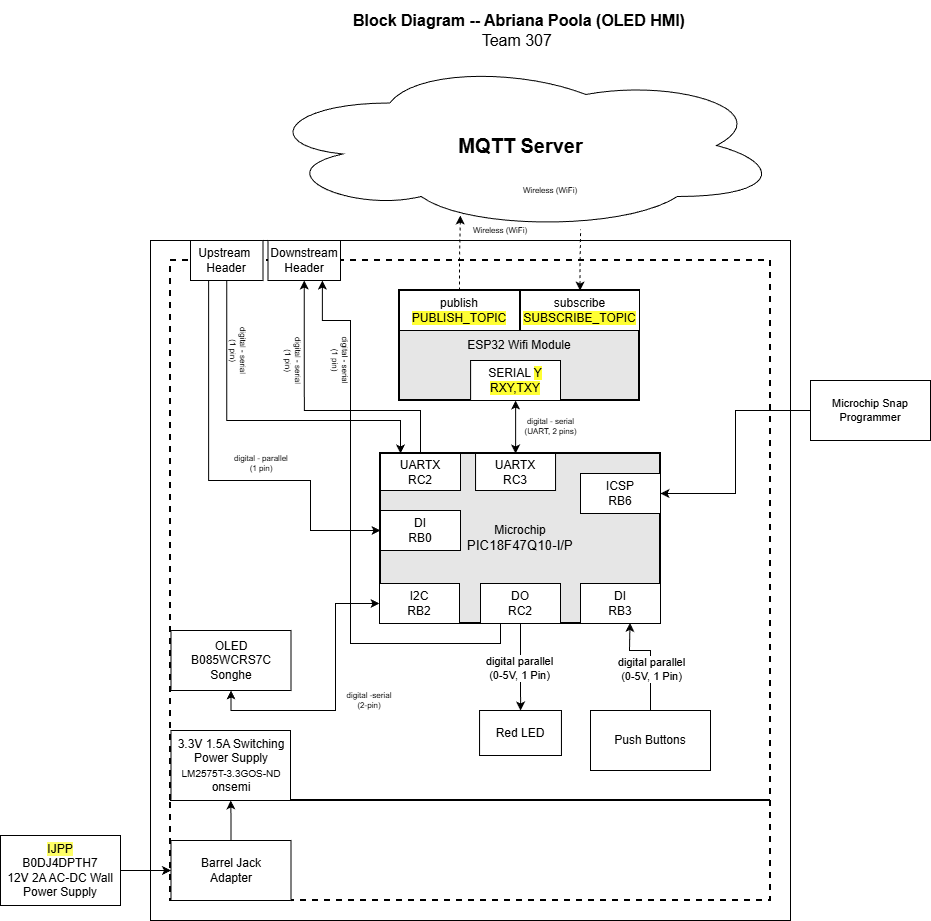

The diagram above was exported from draw.io. Its source (the exported page's mxGraphModel, read from the mxfile embedded in the PNG):
<mxGraphModel dx="1315" dy="566" grid="1" gridSize="10" guides="1" tooltips="1" connect="1" arrows="1" fold="1" page="1" pageScale="1" pageWidth="850" pageHeight="1100" math="0" shadow="0">
  <root>
    <mxCell id="0" />
    <mxCell id="1" parent="0" />
    <mxCell id="gVnejzq7IDFiMzMC3mBO-1" parent="1" style="rounded=0;whiteSpace=wrap;html=1;fontSize=16;fillColor=none;" value="" vertex="1">
      <mxGeometry height="680" width="640" x="20" y="390" as="geometry" />
    </mxCell>
    <mxCell id="gVnejzq7IDFiMzMC3mBO-2" parent="1" style="rounded=0;whiteSpace=wrap;html=1;fillColor=none;dashed=1;strokeWidth=2;" value="" vertex="1">
      <mxGeometry height="540" width="600" x="40" y="410" as="geometry" />
    </mxCell>
    <mxCell id="gVnejzq7IDFiMzMC3mBO-3" parent="1" style="rounded=0;whiteSpace=wrap;html=1;fillColor=none;dashed=1;strokeWidth=2;" value="" vertex="1">
      <mxGeometry height="100" width="600" x="40" y="950" as="geometry" />
    </mxCell>
    <mxCell id="gVnejzq7IDFiMzMC3mBO-4" parent="1" style="ellipse;shape=cloud;whiteSpace=wrap;html=1;" value="&lt;b&gt;&lt;font style=&quot;font-size: 20px&quot;&gt;MQTT Server&lt;/font&gt;&lt;/b&gt;" vertex="1">
      <mxGeometry height="170" width="523" x="128.5" y="210" as="geometry" />
    </mxCell>
    <mxCell id="gVnejzq7IDFiMzMC3mBO-10" edge="1" parent="1" source="gVnejzq7IDFiMzMC3mBO-49" style="edgeStyle=orthogonalEdgeStyle;rounded=0;sketch=0;orthogonalLoop=1;jettySize=auto;html=1;entryX=0;entryY=0.5;entryDx=0;entryDy=0;startArrow=none;startFill=0;strokeWidth=1;exitX=0.25;exitY=1;exitDx=0;exitDy=0;" target="gVnejzq7IDFiMzMC3mBO-32">
      <mxGeometry as="geometry">
        <Array as="points">
          <mxPoint x="78" y="630" />
          <mxPoint x="180" y="630" />
          <mxPoint x="180" y="680" />
        </Array>
        <mxPoint x="160.5" y="620" as="sourcePoint" />
      </mxGeometry>
    </mxCell>
    <mxCell id="gVnejzq7IDFiMzMC3mBO-11" parent="1" style="text;html=1;strokeColor=none;fillColor=none;align=center;verticalAlign=middle;whiteSpace=wrap;rounded=0;fontSize=8;rotation=0;" value="&lt;div style=&quot;font-size: 8px&quot;&gt;digital - parallel&lt;/div&gt;&lt;div style=&quot;font-size: 8px&quot;&gt;(1 pin)&lt;br&gt;&lt;/div&gt;" vertex="1">
      <mxGeometry height="20" width="60" x="100.5" y="603" as="geometry" />
    </mxCell>
    <mxCell id="gVnejzq7IDFiMzMC3mBO-12" parent="1" style="text;html=1;strokeColor=none;fillColor=none;align=center;verticalAlign=middle;whiteSpace=wrap;rounded=0;fontSize=8;rotation=0;" value="&lt;div&gt;digital -serial&lt;/div&gt;(2-pin)" vertex="1">
      <mxGeometry height="20" width="60" x="209" y="840" as="geometry" />
    </mxCell>
    <mxCell id="gVnejzq7IDFiMzMC3mBO-14" parent="1" style="rounded=0;whiteSpace=wrap;html=1;" value="3.3V 1.5A Switching Power Supply&lt;br&gt;&lt;div&gt;&lt;font style=&quot;font-size: 10px;&quot;&gt;LM2575T-3.3GOS-ND&lt;/font&gt;&lt;/div&gt;&lt;div&gt;onsemi&lt;/div&gt;" vertex="1">
      <mxGeometry height="70" width="119.5" x="40.5" y="880" as="geometry" />
    </mxCell>
    <mxCell id="gVnejzq7IDFiMzMC3mBO-15" edge="1" parent="1" source="gVnejzq7IDFiMzMC3mBO-27" style="edgeStyle=orthogonalEdgeStyle;rounded=0;orthogonalLoop=1;jettySize=auto;html=1;fontSize=8;startArrow=classic;startFill=1;" target="gVnejzq7IDFiMzMC3mBO-37" value="&lt;div style=&quot;font-size: 8px;&quot;&gt;digital - serial&lt;br style=&quot;font-size: 8px;&quot;&gt;(UART, 2 pins)&lt;/div&gt;">
      <mxGeometry relative="1" x="-0.0013" y="-35" as="geometry">
        <mxPoint x="70" as="offset" />
      </mxGeometry>
    </mxCell>
    <mxCell id="gVnejzq7IDFiMzMC3mBO-16" edge="1" parent="1" source="gVnejzq7IDFiMzMC3mBO-29" style="edgeStyle=orthogonalEdgeStyle;rounded=0;orthogonalLoop=1;jettySize=auto;html=1;startArrow=classic;startFill=1;fontSize=8;entryX=0.615;entryY=0.994;entryDx=0;entryDy=0;entryPerimeter=0;endArrow=none;endFill=0;dashed=1;" target="gVnejzq7IDFiMzMC3mBO-4">
      <mxGeometry relative="1" as="geometry">
        <mxPoint x="510" y="330" as="targetPoint" />
      </mxGeometry>
    </mxCell>
    <mxCell id="gVnejzq7IDFiMzMC3mBO-17" edge="1" parent="1" source="gVnejzq7IDFiMzMC3mBO-28" style="edgeStyle=orthogonalEdgeStyle;rounded=0;orthogonalLoop=1;jettySize=auto;html=1;entryX=0.385;entryY=0.912;entryDx=0;entryDy=0;entryPerimeter=0;startArrow=none;startFill=0;fontSize=8;dashed=1;" target="gVnejzq7IDFiMzMC3mBO-4">
      <mxGeometry relative="1" as="geometry" />
    </mxCell>
    <mxCell id="gVnejzq7IDFiMzMC3mBO-18" parent="1" style="text;html=1;strokeColor=none;fillColor=none;align=center;verticalAlign=middle;whiteSpace=wrap;rounded=0;fontSize=16;" value="&lt;div style=&quot;font-size: 16px&quot;&gt;&lt;b style=&quot;font-size: 16px&quot;&gt;Block Diagram -- Abriana Poola (OLED HMI)&lt;br&gt;&lt;/b&gt;&lt;/div&gt;&lt;div style=&quot;font-size: 16px&quot;&gt;Team 307&amp;nbsp;&lt;br style=&quot;font-size: 16px&quot;&gt;&lt;/div&gt;" vertex="1">
      <mxGeometry height="60" width="660" x="59" y="150" as="geometry" />
    </mxCell>
    <mxCell id="gVnejzq7IDFiMzMC3mBO-19" edge="1" parent="1" source="gVnejzq7IDFiMzMC3mBO-20" style="edgeStyle=orthogonalEdgeStyle;rounded=0;orthogonalLoop=1;jettySize=auto;html=1;entryX=1;entryY=0.5;entryDx=0;entryDy=0;startArrow=none;startFill=0;endArrow=classic;fontSize=11;strokeWidth=1;sketch=0;" target="gVnejzq7IDFiMzMC3mBO-38">
      <mxGeometry relative="1" as="geometry" />
    </mxCell>
    <mxCell id="gVnejzq7IDFiMzMC3mBO-20" parent="1" style="rounded=0;whiteSpace=wrap;html=1;fontSize=11;" value="Microchip Snap Programmer" vertex="1">
      <mxGeometry height="60" width="120" x="680" y="530" as="geometry" />
    </mxCell>
    <mxCell id="gVnejzq7IDFiMzMC3mBO-22" parent="1" style="text;html=1;strokeColor=none;fillColor=none;align=center;verticalAlign=middle;whiteSpace=wrap;rounded=0;fontSize=8;rotation=0;" value="&lt;div style=&quot;font-size: 8px&quot;&gt;Wireless (WiFi)&lt;/div&gt;" vertex="1">
      <mxGeometry height="20" width="60" x="340.11" y="370" as="geometry" />
    </mxCell>
    <mxCell id="gVnejzq7IDFiMzMC3mBO-23" parent="1" style="text;html=1;strokeColor=none;fillColor=none;align=center;verticalAlign=middle;whiteSpace=wrap;rounded=0;fontSize=8;rotation=0;" value="&lt;div style=&quot;font-size: 8px&quot;&gt;Wireless (WiFi)&lt;/div&gt;" vertex="1">
      <mxGeometry height="20" width="60" x="390" y="330" as="geometry" />
    </mxCell>
    <mxCell id="gVnejzq7IDFiMzMC3mBO-26" parent="1" style="rounded=0;whiteSpace=wrap;html=1;strokeWidth=2;fillColor=#E6E6E6;" value="ESP32 Wifi Module" vertex="1">
      <mxGeometry height="110" width="240" x="269" y="440" as="geometry" />
    </mxCell>
    <mxCell id="gVnejzq7IDFiMzMC3mBO-27" parent="1" style="rounded=0;whiteSpace=wrap;html=1;" value="&lt;div&gt;SERIAL &lt;span&gt;&lt;span style=&quot;background-color: rgb(255, 255, 51);&quot;&gt;Y&lt;/span&gt;&lt;/span&gt;&lt;br&gt;&lt;/div&gt;&lt;span style=&quot;background-color: light-dark(#ffffff, var(--ge-dark-color, #121212));&quot;&gt;&lt;span style=&quot;background-color: rgb(255, 255, 51);&quot;&gt;RX&lt;span&gt;&lt;span&gt;Y&lt;/span&gt;&lt;/span&gt;,T&lt;span&gt;X&lt;span&gt;&lt;span&gt;Y&lt;/span&gt;&lt;/span&gt;&lt;/span&gt;&lt;/span&gt;&lt;/span&gt;" vertex="1">
      <mxGeometry height="40" width="89.89" x="340.11" y="510" as="geometry" />
    </mxCell>
    <mxCell id="gVnejzq7IDFiMzMC3mBO-28" parent="1" style="rounded=0;whiteSpace=wrap;html=1;" value="publish&lt;br&gt;&lt;span style=&quot;background-color: rgb(255, 255, 51);&quot;&gt;&lt;span style=&quot;background-color: light-dark(#ffffff, var(--ge-dark-color, #121212));&quot;&gt;&lt;span style=&quot;background-color: rgb(255, 255, 51);&quot;&gt;PUBLISH_TOPIC&lt;/span&gt;&lt;/span&gt;&lt;/span&gt;" vertex="1">
      <mxGeometry height="40" width="120" x="269" y="440" as="geometry" />
    </mxCell>
    <mxCell id="gVnejzq7IDFiMzMC3mBO-29" parent="1" style="rounded=0;whiteSpace=wrap;html=1;" value="subscribe&lt;br&gt;&lt;span style=&quot;background-color: light-dark(#ffffff, var(--ge-dark-color, #121212));&quot;&gt;&lt;span style=&quot;background-color: rgb(255, 255, 51);&quot;&gt;SUBSCRIBE_TOPIC&lt;/span&gt;&lt;/span&gt;" vertex="1">
      <mxGeometry height="40" width="119" x="390" y="440" as="geometry" />
    </mxCell>
    <mxCell id="gVnejzq7IDFiMzMC3mBO-30" edge="1" parent="1" source="gVnejzq7IDFiMzMC3mBO-31" style="edgeStyle=orthogonalEdgeStyle;rounded=0;orthogonalLoop=1;jettySize=auto;html=1;" target="gVnejzq7IDFiMzMC3mBO-39">
      <mxGeometry relative="1" as="geometry" />
    </mxCell>
    <mxCell id="gVnejzq7IDFiMzMC3mBO-61" connectable="0" parent="gVnejzq7IDFiMzMC3mBO-30" style="edgeLabel;html=1;align=center;verticalAlign=middle;resizable=0;points=[];" value="&lt;div&gt;digital parallel&lt;/div&gt;(0-5V, 1 Pin)" vertex="1">
      <mxGeometry relative="1" x="0.024" y="-2" as="geometry">
        <mxPoint as="offset" />
      </mxGeometry>
    </mxCell>
    <mxCell id="gVnejzq7IDFiMzMC3mBO-31" parent="1" style="rounded=0;whiteSpace=wrap;html=1;strokeWidth=2;fillColor=#E6E6E6;" value="&lt;div&gt;Microchip&lt;/div&gt;&lt;div&gt;&lt;span style=&quot;font-size: 10pt ; font-family: &amp;#34;arial&amp;#34; ; font-style: normal&quot;&gt;PIC18F47Q10-I/P&lt;/span&gt;&lt;/div&gt;" vertex="1">
      <mxGeometry height="170" width="280" x="250" y="603" as="geometry" />
    </mxCell>
    <mxCell id="gVnejzq7IDFiMzMC3mBO-32" parent="1" style="rounded=0;whiteSpace=wrap;html=1;" value="&lt;div&gt;DI&lt;/div&gt;&lt;div&gt;RB0&lt;/div&gt;" vertex="1">
      <mxGeometry height="40" width="80" x="250" y="660" as="geometry" />
    </mxCell>
    <mxCell id="gVnejzq7IDFiMzMC3mBO-33" parent="1" style="rounded=0;whiteSpace=wrap;html=1;" value="&lt;div&gt;I2C&lt;/div&gt;&lt;div&gt;&lt;span style=&quot;background-color: rgb(255, 255, 102);&quot;&gt;&lt;span style=&quot;background-color: light-dark(#ffffff, var(--ge-dark-color, #121212));&quot;&gt;RB2&lt;br&gt;&lt;/span&gt;&lt;/span&gt;&lt;/div&gt;" vertex="1">
      <mxGeometry height="40" width="80" x="249" y="733" as="geometry" />
    </mxCell>
    <mxCell id="gVnejzq7IDFiMzMC3mBO-34" edge="1" parent="1" source="gVnejzq7IDFiMzMC3mBO-35" style="edgeStyle=orthogonalEdgeStyle;rounded=0;orthogonalLoop=1;jettySize=auto;html=1;exitX=0.25;exitY=1;exitDx=0;exitDy=0;entryX=0.75;entryY=1;entryDx=0;entryDy=0;" target="gVnejzq7IDFiMzMC3mBO-50">
      <mxGeometry relative="1" as="geometry">
        <Array as="points">
          <mxPoint x="370" y="793" />
          <mxPoint x="220" y="793" />
          <mxPoint x="220" y="470" />
          <mxPoint x="192" y="470" />
        </Array>
      </mxGeometry>
    </mxCell>
    <mxCell id="gVnejzq7IDFiMzMC3mBO-35" parent="1" style="rounded=0;whiteSpace=wrap;html=1;" value="DO&lt;div&gt;RC2&lt;/div&gt;" vertex="1">
      <mxGeometry height="40" width="80" x="350" y="733" as="geometry" />
    </mxCell>
    <mxCell id="gVnejzq7IDFiMzMC3mBO-37" parent="1" style="rounded=0;whiteSpace=wrap;html=1;" value="&lt;div&gt;UARTX&lt;/div&gt;&lt;div&gt;RC3&lt;/div&gt;" vertex="1">
      <mxGeometry height="37" width="80" x="345.06" y="603" as="geometry" />
    </mxCell>
    <mxCell id="gVnejzq7IDFiMzMC3mBO-38" parent="1" style="rounded=0;whiteSpace=wrap;html=1;" value="&lt;div&gt;ICSP&lt;/div&gt;&lt;div&gt;RB6&lt;/div&gt;" vertex="1">
      <mxGeometry height="40" width="80" x="450" y="623" as="geometry" />
    </mxCell>
    <mxCell id="gVnejzq7IDFiMzMC3mBO-39" parent="1" style="rounded=0;whiteSpace=wrap;html=1;" value="&lt;div&gt;Red LED&lt;/div&gt;" vertex="1">
      <mxGeometry height="45" width="81.88" x="349.06" y="860" as="geometry" />
    </mxCell>
    <mxCell id="gVnejzq7IDFiMzMC3mBO-40" parent="1" style="rounded=0;whiteSpace=wrap;html=1;" value="&lt;span style=&quot;background-color: rgb(255, 255, 102);&quot;&gt;IJPP&lt;/span&gt;&lt;div&gt;&lt;span style=&quot;background-color: transparent; color: light-dark(rgb(0, 0, 0), rgb(255, 255, 255));&quot;&gt;B0DJ4DPTH7&lt;/span&gt;&lt;/div&gt;&lt;div&gt;&lt;span style=&quot;background-color: transparent; color: light-dark(rgb(0, 0, 0), rgb(255, 255, 255));&quot;&gt;12V 2A AC-DC Wall Power Supply&lt;/span&gt;&lt;/div&gt;" vertex="1">
      <mxGeometry height="70" width="120" x="-130" y="985" as="geometry" />
    </mxCell>
    <mxCell id="gVnejzq7IDFiMzMC3mBO-41" edge="1" parent="1" source="gVnejzq7IDFiMzMC3mBO-42" style="edgeStyle=orthogonalEdgeStyle;rounded=0;orthogonalLoop=1;jettySize=auto;html=1;entryX=0.5;entryY=1;entryDx=0;entryDy=0;exitX=0.5;exitY=0;exitDx=0;exitDy=0;" target="gVnejzq7IDFiMzMC3mBO-14">
      <mxGeometry relative="1" as="geometry">
        <mxPoint x="100" y="470" as="targetPoint" />
      </mxGeometry>
    </mxCell>
    <mxCell id="gVnejzq7IDFiMzMC3mBO-42" parent="1" style="rounded=0;whiteSpace=wrap;html=1;" value="&lt;div&gt;Barrel Jack&lt;/div&gt;&lt;div&gt;Adapter&lt;br&gt;&lt;/div&gt;" vertex="1">
      <mxGeometry height="60" width="120" x="40.5" y="990" as="geometry" />
    </mxCell>
    <mxCell id="gVnejzq7IDFiMzMC3mBO-43" edge="1" parent="1" source="gVnejzq7IDFiMzMC3mBO-40" style="edgeStyle=orthogonalEdgeStyle;rounded=0;orthogonalLoop=1;jettySize=auto;html=1;" target="gVnejzq7IDFiMzMC3mBO-42">
      <mxGeometry relative="1" as="geometry" />
    </mxCell>
    <mxCell id="gVnejzq7IDFiMzMC3mBO-44" edge="1" parent="1" source="gVnejzq7IDFiMzMC3mBO-45" style="edgeStyle=orthogonalEdgeStyle;rounded=0;orthogonalLoop=1;jettySize=auto;html=1;exitX=0.5;exitY=1;exitDx=0;exitDy=0;entryX=0;entryY=0.5;entryDx=0;entryDy=0;startArrow=classic;startFill=1;" target="gVnejzq7IDFiMzMC3mBO-33">
      <mxGeometry relative="1" as="geometry">
        <Array as="points">
          <mxPoint x="101" y="860" />
          <mxPoint x="205" y="860" />
          <mxPoint x="205" y="753" />
        </Array>
        <mxPoint x="240.00000000000003" y="880" as="sourcePoint" />
        <mxPoint x="398.9100000000001" y="904.6600000000001" as="targetPoint" />
      </mxGeometry>
    </mxCell>
    <mxCell id="gVnejzq7IDFiMzMC3mBO-45" parent="1" style="rounded=0;whiteSpace=wrap;html=1;" value="&lt;div&gt;OLED&lt;/div&gt;&lt;div&gt;B085WCRS7C&lt;/div&gt;&lt;div&gt;&lt;span style=&quot;background-color: transparent; color: light-dark(rgb(0, 0, 0), rgb(255, 255, 255));&quot;&gt;Songhe&lt;/span&gt;&lt;/div&gt;" vertex="1">
      <mxGeometry height="60" width="120" x="40.5" y="780" as="geometry" />
    </mxCell>
    <mxCell id="gVnejzq7IDFiMzMC3mBO-46" edge="1" parent="1" source="gVnejzq7IDFiMzMC3mBO-47" style="edgeStyle=orthogonalEdgeStyle;rounded=0;orthogonalLoop=1;jettySize=auto;html=1;entryX=0.5;entryY=1;entryDx=0;entryDy=0;" target="gVnejzq7IDFiMzMC3mBO-50">
      <mxGeometry relative="1" as="geometry">
        <Array as="points">
          <mxPoint x="290" y="560" />
          <mxPoint x="174" y="560" />
        </Array>
      </mxGeometry>
    </mxCell>
    <mxCell id="gVnejzq7IDFiMzMC3mBO-47" parent="1" style="rounded=0;whiteSpace=wrap;html=1;" value="&lt;div&gt;UARTX&lt;/div&gt;&lt;div&gt;RC2&lt;/div&gt;" vertex="1">
      <mxGeometry height="37" width="80" x="250" y="603" as="geometry" />
    </mxCell>
    <mxCell id="gVnejzq7IDFiMzMC3mBO-48" edge="1" parent="1" source="gVnejzq7IDFiMzMC3mBO-49" style="edgeStyle=orthogonalEdgeStyle;rounded=0;orthogonalLoop=1;jettySize=auto;html=1;exitX=0.5;exitY=1;exitDx=0;exitDy=0;entryX=0.25;entryY=0;entryDx=0;entryDy=0;" target="gVnejzq7IDFiMzMC3mBO-47">
      <mxGeometry relative="1" as="geometry">
        <Array as="points">
          <mxPoint x="96" y="570" />
          <mxPoint x="270" y="570" />
        </Array>
      </mxGeometry>
    </mxCell>
    <mxCell id="gVnejzq7IDFiMzMC3mBO-49" parent="1" style="rounded=0;whiteSpace=wrap;html=1;" value="&lt;div&gt;Upstream&amp;nbsp;&lt;/div&gt;&lt;div&gt;Header&lt;/div&gt;" vertex="1">
      <mxGeometry height="40" width="72.5" x="60" y="390" as="geometry" />
    </mxCell>
    <mxCell id="gVnejzq7IDFiMzMC3mBO-50" parent="1" style="rounded=0;whiteSpace=wrap;html=1;" value="Downstream &lt;br&gt;&lt;div&gt;Header&lt;/div&gt;" vertex="1">
      <mxGeometry height="40" width="72.5" x="137.5" y="390" as="geometry" />
    </mxCell>
    <mxCell id="gVnejzq7IDFiMzMC3mBO-51" parent="1" style="text;html=1;strokeColor=none;fillColor=none;align=center;verticalAlign=middle;whiteSpace=wrap;rounded=0;fontSize=8;rotation=90;" value="&lt;div style=&quot;font-size: 8px&quot;&gt;digital - serial&lt;/div&gt;&lt;div style=&quot;font-size: 8px&quot;&gt;(1 pin)&lt;br&gt;&lt;/div&gt;" vertex="1">
      <mxGeometry height="20" width="60" x="77.5" y="490" as="geometry" />
    </mxCell>
    <mxCell id="gVnejzq7IDFiMzMC3mBO-52" parent="1" style="text;html=1;strokeColor=none;fillColor=none;align=center;verticalAlign=middle;whiteSpace=wrap;rounded=0;fontSize=8;rotation=90;" value="&lt;div style=&quot;font-size: 8px&quot;&gt;digital - serial&lt;/div&gt;&lt;div style=&quot;font-size: 8px&quot;&gt;(1 pin)&lt;br&gt;&lt;/div&gt;" vertex="1">
      <mxGeometry height="20" width="60" x="132.5" y="500" as="geometry" />
    </mxCell>
    <mxCell id="gVnejzq7IDFiMzMC3mBO-53" parent="1" style="text;html=1;strokeColor=none;fillColor=none;align=center;verticalAlign=middle;whiteSpace=wrap;rounded=0;fontSize=8;rotation=90;" value="&lt;div style=&quot;font-size: 8px&quot;&gt;digital - serial&lt;/div&gt;&lt;div style=&quot;font-size: 8px&quot;&gt;(1 pin)&lt;br&gt;&lt;/div&gt;" vertex="1">
      <mxGeometry height="20" width="60" x="180" y="500" as="geometry" />
    </mxCell>
    <mxCell id="gVnejzq7IDFiMzMC3mBO-56" parent="1" style="rounded=0;whiteSpace=wrap;html=1;" value="&lt;div&gt;Push Buttons&lt;/div&gt;" vertex="1">
      <mxGeometry height="60" width="120" x="460" y="860" as="geometry" />
    </mxCell>
    <mxCell id="gVnejzq7IDFiMzMC3mBO-58" edge="1" parent="1" source="gVnejzq7IDFiMzMC3mBO-56" style="endArrow=classic;html=1;rounded=0;exitX=0.5;exitY=0;exitDx=0;exitDy=0;entryX=0.891;entryY=0.997;entryDx=0;entryDy=0;entryPerimeter=0;" target="gVnejzq7IDFiMzMC3mBO-31" value="">
      <mxGeometry height="50" relative="1" width="50" as="geometry">
        <Array as="points">
          <mxPoint x="520" y="800" />
          <mxPoint x="499" y="800" />
        </Array>
        <mxPoint x="569.5" y="1017" as="sourcePoint" />
        <mxPoint x="520" y="927" as="targetPoint" />
      </mxGeometry>
    </mxCell>
    <mxCell id="gVnejzq7IDFiMzMC3mBO-62" connectable="0" parent="gVnejzq7IDFiMzMC3mBO-58" style="edgeLabel;html=1;align=center;verticalAlign=middle;resizable=0;points=[];" value="&lt;div&gt;digital parallel&lt;/div&gt;(0-5V, 1 Pin)" vertex="1">
      <mxGeometry relative="1" x="-0.2323" y="-1" as="geometry">
        <mxPoint as="offset" />
      </mxGeometry>
    </mxCell>
    <mxCell id="gVnejzq7IDFiMzMC3mBO-60" parent="1" style="rounded=0;whiteSpace=wrap;html=1;" value="&lt;div&gt;DI&lt;/div&gt;&lt;div&gt;RB3&lt;/div&gt;" vertex="1">
      <mxGeometry height="40" width="80" x="450" y="733" as="geometry" />
    </mxCell>
  </root>
</mxGraphModel>